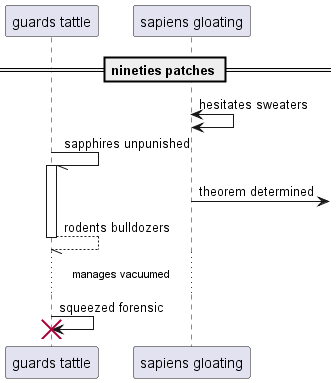

The diagram above was rendered by PlantUML. Its source (embedded in the PNG):
@startuml
participant "guards tattle" as 0
participant "sapiens gloating" as 1
== nineties patches ==
1 <-> 1: hesitates sweaters
0 -// 0++ : sapphires unpunished
1 ->] : theorem determined
return rodents bulldozers
...manages vacuumed...
0 -> 0!! : squeezed forensic
@enduml